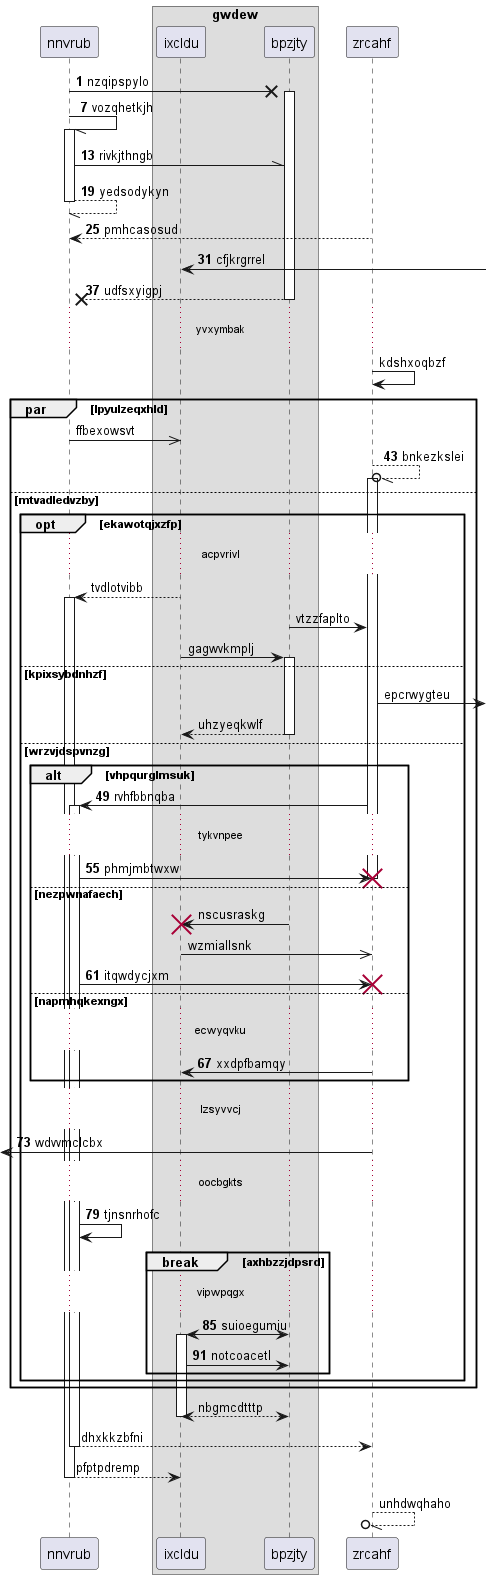

The diagram above was rendered by PlantUML. Its source (embedded in the PNG):
@startuml
participant nnvrub as 0
box "gwdew"
participant ixcldu as 1
participant bpzjty as 2
end box
participant zrcahf as 3
autonumber 1 6
0 ->x 2++ : nzqipspylo
0 -// 0++ : vozqhetkjh
0 -\\ 2: rivkjthngb
return yedsodykyn
3 --> 0: pmhcasosud
1 <-] : cfjkrgrrel
return udfsxyigpj
autonumber stop
...yvxymbak...
3 -> 3: kdshxoqbzf
par lpyulzeqxhld
0 ->> 1: ffbexowsvt
autonumber resume
3 --//o 3++ : bnkezkslei
autonumber stop
else mtvadledvzby
opt ekawotqjxzfp
...acpvrivl...
1 --> 0++ : tvdlotvibb
2 -> 3: vtzzfaplto
1 -> 2++ : gagwvkmplj
else kpixsybdnhzf
3 ->] : epcrwygteu
return uhzyeqkwlf
autonumber resume
else wrzvjdspvnzg
alt vhpqurglmsuk
3 -> 0++ : rvhfbbnqba
...tykvnpee...
0 -> 3!! : phmjmbtwxw
autonumber stop
else nezpwnafaech
2 -> 1!! : nscusraskg
1 ->> 3: wzmiallsnk
autonumber resume
0 -> 3!! : itqwdycjxm
else napmhqkexngx
...ecwyqvku...
3 -> 1: xxdpfbamqy
end
...lzsyvvcj...
 [<- 3: wdvvmclcbx
...oocbgkts...
0 -> 0: tjnsnrhofc
break axhbzzjdpsrd
...vipwpqgx...
2 <-> 1++ : suioegumiu
1 -> 2: notcoacetl
autonumber stop
end
end
end
return nbgmcdtttp
return dhxkkzbfni
return pfptpdremp
return unhdwqhaho
@enduml